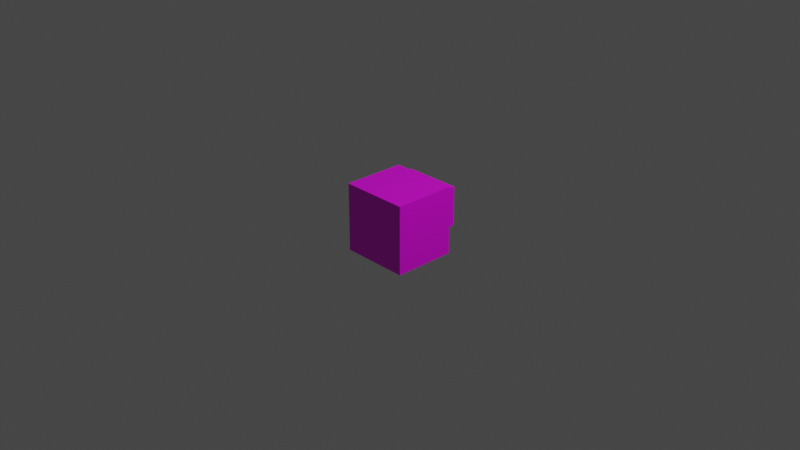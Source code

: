 # Source: otherturtle.blend  (saved by Blender 2.90.8; exported with 4.5.12 LTS)
import bpy
from mathutils import Matrix  # noqa: F401  (used for matrix-valued properties, if any)

bpy.ops.wm.read_factory_settings(use_empty=True)
scene = bpy.context.scene
scene.name = 'Scene'

# ---- collections
col_collection = bpy.data.collections.new('Collection'); scene.collection.children.link(col_collection)

# ---- images (referenced by path relative to the original .blend; pixels are not part of the script)
import os
ASSET_DIR = os.environ.get("B2B_ASSET_DIR", "")  # directory of the original .blend (textures are referenced by path, not embedded)
HERE = os.path.dirname(os.path.abspath(__file__))  # packed textures are extracted next to this script under _unpacked/

def load_image(name, relpath, width, height, colorspace="sRGB"):
    """Load a texture the original file referenced (path relative to the .blend, or extracted next to this script)."""
    p = next((c for c in (os.path.join(HERE, relpath), os.path.join(ASSET_DIR, relpath)) if relpath and os.path.exists(c)), "")
    if p:
        img = bpy.data.images.load(p, check_existing=True)
        img.name = name
    else:  # same state as the original file: an image datablock whose file is absent (Cycles renders it pink)
        img = bpy.data.images.new(name, width, height)
        img.source = "FILE"
        img.filepath = "//" + (relpath or name)
    img.colorspace_settings.name = colorspace
    return img
img_otheruv_png = load_image('otheruv.png', 'otheruv.png', 1024, 1024, 'sRGB')

# ---- materials (node trees are filled in below, after node groups)
mat_material = bpy.data.materials.new('Material')
mat_material.alpha_threshold = 0.0
mat_material.use_transparent_shadow = False
mat_material.line_color = (0.0, 0.0, 0.0, 1.0)

# ---- material node trees
mat_material.use_nodes = True; mat_material.node_tree.nodes.clear()
_N = mat_material.node_tree.nodes; _L = mat_material.node_tree.links
n0 = _N.new('ShaderNodeOutputMaterial'); n0.name = 'Material Output'; n0.location = (300, 300)
n1 = _N.new('ShaderNodeBsdfPrincipled'); n1.name = 'Principled BSDF'; n1.location = (10, 300)
n1.distribution = 'GGX'
n1.subsurface_method = 'BURLEY'
n1.inputs[2].default_value = 0.4
n1.inputs[3].default_value = 1.45
n1.inputs[27].default_value = (0.0, 0.0, 0.0, 1.0)
n1.inputs[28].default_value = 1.0
n2 = _N.new('ShaderNodeTexImage'); n2.name = 'Image Texture'; n2.location = (-280, 280)
n2.image = img_otheruv_png
n2.interpolation = 'Closest'
_L.new(n1.outputs[0], n0.inputs[0])
_L.new(n2.outputs[0], n1.inputs[0])
n0.is_active_output = True

# ---- world
world_world = bpy.data.worlds.new('World'); scene.world = world_world
world_world.use_nodes = True; world_world.node_tree.nodes.clear()
_N = world_world.node_tree.nodes; _L = world_world.node_tree.links
n0 = _N.new('ShaderNodeOutputWorld'); n0.name = 'World Output'; n0.location = (300, 300)
n1 = _N.new('ShaderNodeBackground'); n1.name = 'Background'; n1.location = (10, 300)
n1.inputs[0].default_value = (0.05088, 0.05088, 0.05088, 1.0)
_L.new(n1.outputs[0], n0.inputs[0])
n0.is_active_output = True
world_world.color = (0.05088, 0.05088, 0.05088)
world_world.use_sun_shadow = False
world_world.sun_shadow_jitter_overblur = 0.0

# ---- cameras
cam_camera = bpy.data.cameras.new('Camera')
cam_camera.clip_end = 100.0
cam_camera.ortho_scale = 7.314

# ---- lights
light_light = bpy.data.lights.new('Light', 'POINT')
light_light.transmission_factor = 0.0
light_light.energy = 1000.0
light_light.shadow_soft_size = 0.1
light_light.shadow_maximum_resolution = 0.006
light_light.use_absolute_resolution = True

# ---- meshes
me_cube_001 = bpy.data.meshes.new('Cube.001')
me_cube_001.from_pydata([(-0.3125, -0.0625, -0.1187), (-0.3125, -0.0625, 0.3125), (-0.3125, 0.0625, -0.1187), (-0.3125, 0.0625, 0.3125), (0.3125, -0.0625, -0.1187), (0.3125, -0.0625, 0.3125), (0.3125, 0.0625, -0.1187), (0.3125, 0.0625, 0.3125), (0.375, -0.0625, 0.375), (0.375, -0.0625, -0.375), (0.375, -0.75, 0.375), (0.375, -0.75, -0.375), (-0.375, -0.0625, 0.375), (-0.375, -0.0625, -0.375), (-0.375, -0.75, 0.375), (-0.375, -0.75, -0.375)], [], [(0, 1, 3, 2), (2, 3, 7, 6), (6, 7, 5, 4), (4, 5, 1, 0), (2, 6, 4, 0), (7, 3, 1, 5), (8, 12, 14, 10), (11, 10, 14, 15), (15, 14, 12, 13), (13, 9, 11, 15), (9, 8, 10, 11), (13, 12, 8, 9)])
_uv = me_cube_001.uv_layers.new(name='UVMap')
_uv.uv.foreach_set('vector', [0.5892, 0.9118, 0.5892, 0.7059, 0.5303, 0.7059, 0.5303, 0.9118, 0.5298, 1.0, 0.3238, 1.0, 0.3238, 0.7059, 0.5298, 0.7059, 0.5299, 0.7059, 0.5299, 0.9118, 0.5887, 0.9118, 0.5887, 0.7059, 0.0, 0.7059, 0.2059, 0.7059, 0.2059, 1.0, 5.61e-08, 1.0, 0.3235, 0.7059, 0.3235, 1.0, 0.2647, 1.0, 0.2647, 0.7059, 0.2647, 0.7059, 0.2647, 1.0, 0.2059, 1.0, 0.2059, 0.7059, 1.0, 0.3529, 1.0, 0.7059, 0.6765, 0.7059, 0.6765, 0.3529, 2.805e-08, 0.7059, 0.0, 0.3529, 0.3529, 0.3529, 0.3529, 0.7059, 0.3529, 0.7059, 0.3529, 0.3529, 0.6765, 0.3529, 0.6765, 0.7059, 0.6765, 0.3529, 0.6765, 5.61e-08, 1.0, 0.0, 1.0, 0.3529, 0.3529, 0.3529, 0.3529, 8.415e-08, 0.6765, 0.0, 0.6765, 0.3529, 0.3529, 0.3529, 7.012e-08, 0.3529, 0.0, 2.805e-08, 0.3529, 0.0])
me_cube_001.materials.append(mat_material)
me_cube_001.use_remesh_fix_poles = True
me_cube_001.use_remesh_preserve_attributes = False
me_cube_001.use_mirror_vertex_groups = False
me_cube_001.update()

# ---- objects
ob_light = bpy.data.objects.new('Light', light_light)
ob_camera = bpy.data.objects.new('Camera', cam_camera)
ob_cube_001 = bpy.data.objects.new('Cube.001', me_cube_001)

# ---- transforms, parenting, visibility, modifiers, constraints
ob_light.location = (4.076, 1.005, 5.904)
ob_light.rotation_euler = (0.6503, 0.05522, 1.866)
ob_light.lock_rotations_4d = False
ob_light.empty_display_type = 'ARROWS'
ob_light.color = (0.0, 0.0, 0.0, 0.0)
ob_light.lineart.crease_threshold = 0.0
ob_camera.location = (7.359, -6.926, 4.958)
ob_camera.rotation_euler = (1.109, 0.0, 0.8149)
ob_camera.lock_rotations_4d = False
ob_camera.empty_display_type = 'ARROWS'
ob_camera.color = (0.0, 0.0, 0.0, 0.0)
ob_camera.display_type = 'WIRE'
ob_camera.lineart.crease_threshold = 0.0
ob_cube_001.location = (0.0, 0.4062, 0.0)
ob_cube_001.lineart.crease_threshold = 0.0

# ---- collection membership
col_collection.objects.link(ob_light)
col_collection.objects.link(ob_camera)
col_collection.objects.link(ob_cube_001)

# ---- scene / render settings (as saved in the file)
scene.camera = ob_camera
scene.frame_start = 1; scene.frame_end = 250; scene.frame_set(1)
scene.render.engine = 'BLENDER_EEVEE_NEXT'
scene.cycles.use_denoising = False
scene.cycles.samples = 128
scene.cycles.sampling_pattern = 'TABULATED_SOBOL'
scene.cycles.use_adaptive_sampling = False
scene.cycles.use_light_tree = False
scene.view_settings.view_transform = 'Filmic'
bpy.context.view_layer.update()
